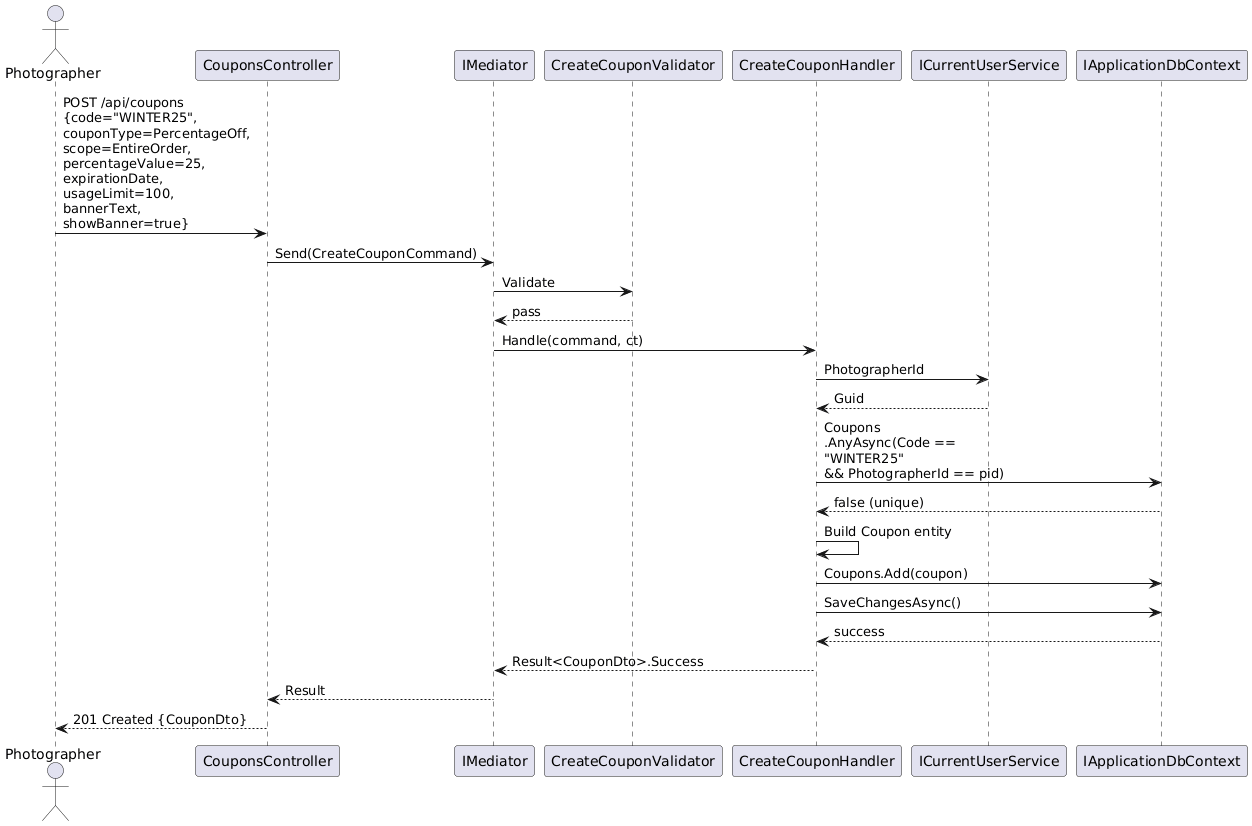

The diagram above was rendered by PlantUML. Its source (embedded in the PNG):
@startuml
skinparam maxMessageSize 200
actor Photographer
participant "CouponsController" as ctrl
participant "IMediator" as med
participant "CreateCouponValidator" as val
participant "CreateCouponHandler" as handler
participant "ICurrentUserService" as user
participant "IApplicationDbContext" as db

Photographer -> ctrl : POST /api/coupons\n{code="WINTER25", couponType=PercentageOff,\nscope=EntireOrder, percentageValue=25,\nexpirationDate, usageLimit=100,\nbannerText, showBanner=true}
ctrl -> med : Send(CreateCouponCommand)
med -> val : Validate
val --> med : pass

med -> handler : Handle(command, ct)
handler -> user : PhotographerId
user --> handler : Guid

handler -> db : Coupons\n.AnyAsync(Code == "WINTER25"\n&& PhotographerId == pid)
db --> handler : false (unique)

handler -> handler : Build Coupon entity
handler -> db : Coupons.Add(coupon)
handler -> db : SaveChangesAsync()
db --> handler : success

handler --> med : Result<CouponDto>.Success
med --> ctrl : Result
ctrl --> Photographer : 201 Created {CouponDto}
@enduml